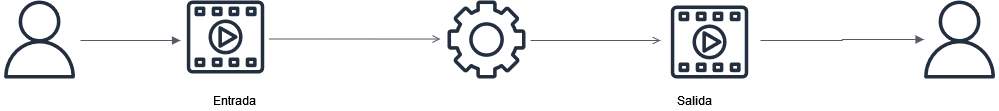

The diagram above was exported from draw.io. Its source (the exported page's mxGraphModel, read from the mxfile embedded in the PNG):
<mxGraphModel dx="2207" dy="1391" grid="1" gridSize="10" guides="1" tooltips="1" connect="1" arrows="1" fold="1" page="1" pageScale="1" pageWidth="1169" pageHeight="827" math="0" shadow="0">
  <root>
    <mxCell id="0" />
    <mxCell id="1" parent="0" />
    <mxCell id="cFqSYUoUl7bI3NOeXMpX-3" value="" style="sketch=0;outlineConnect=0;fontColor=#232F3E;gradientColor=none;fillColor=#232F3E;strokeColor=none;dashed=0;verticalLabelPosition=bottom;verticalAlign=top;align=center;html=1;fontSize=12;fontStyle=0;aspect=fixed;pointerEvents=1;shape=mxgraph.aws4.gear;" vertex="1" parent="1">
      <mxGeometry x="-563" y="-270" width="78" height="78" as="geometry" />
    </mxCell>
    <mxCell id="cFqSYUoUl7bI3NOeXMpX-4" value="" style="edgeStyle=orthogonalEdgeStyle;html=1;endArrow=open;elbow=vertical;startArrow=none;endFill=0;strokeColor=#545B64;rounded=0;entryX=-0.09;entryY=0.494;entryDx=0;entryDy=0;entryPerimeter=0;" edge="1" parent="1" target="cFqSYUoUl7bI3NOeXMpX-3">
      <mxGeometry width="100" relative="1" as="geometry">
        <mxPoint x="-742" y="-231.5" as="sourcePoint" />
        <mxPoint x="-642" y="-231.5" as="targetPoint" />
      </mxGeometry>
    </mxCell>
    <mxCell id="cFqSYUoUl7bI3NOeXMpX-5" value="" style="edgeStyle=orthogonalEdgeStyle;html=1;endArrow=open;elbow=vertical;startArrow=none;endFill=0;strokeColor=#545B64;rounded=0;" edge="1" parent="1">
      <mxGeometry width="100" relative="1" as="geometry">
        <mxPoint x="-480" y="-230" as="sourcePoint" />
        <mxPoint x="-350" y="-230" as="targetPoint" />
      </mxGeometry>
    </mxCell>
    <mxCell id="cFqSYUoUl7bI3NOeXMpX-6" value="Entrada" style="text;html=1;align=center;verticalAlign=middle;resizable=0;points=[];autosize=1;strokeColor=none;fillColor=none;" vertex="1" parent="1">
      <mxGeometry x="-806" y="-180" width="60" height="20" as="geometry" />
    </mxCell>
    <mxCell id="cFqSYUoUl7bI3NOeXMpX-7" value="Salida" style="text;html=1;align=center;verticalAlign=middle;resizable=0;points=[];autosize=1;strokeColor=none;fillColor=none;" vertex="1" parent="1">
      <mxGeometry x="-341" y="-180" width="50" height="20" as="geometry" />
    </mxCell>
    <mxCell id="cFqSYUoUl7bI3NOeXMpX-8" value="" style="sketch=0;outlineConnect=0;fontColor=#232F3E;gradientColor=none;fillColor=#232F3E;strokeColor=none;dashed=0;verticalLabelPosition=bottom;verticalAlign=top;align=center;html=1;fontSize=12;fontStyle=0;aspect=fixed;pointerEvents=1;shape=mxgraph.aws4.user;" vertex="1" parent="1">
      <mxGeometry x="-1010" y="-270" width="78" height="78" as="geometry" />
    </mxCell>
    <mxCell id="cFqSYUoUl7bI3NOeXMpX-9" value="" style="sketch=0;outlineConnect=0;fontColor=#232F3E;gradientColor=none;fillColor=#232F3E;strokeColor=none;dashed=0;verticalLabelPosition=bottom;verticalAlign=top;align=center;html=1;fontSize=12;fontStyle=0;aspect=fixed;pointerEvents=1;shape=mxgraph.aws4.user;" vertex="1" parent="1">
      <mxGeometry x="-90" y="-270" width="78" height="78" as="geometry" />
    </mxCell>
    <mxCell id="cFqSYUoUl7bI3NOeXMpX-10" value="" style="sketch=0;outlineConnect=0;fontColor=#232F3E;gradientColor=none;fillColor=#232F3E;strokeColor=none;dashed=0;verticalLabelPosition=bottom;verticalAlign=top;align=center;html=1;fontSize=12;fontStyle=0;aspect=fixed;pointerEvents=1;shape=mxgraph.aws4.multimedia;" vertex="1" parent="1">
      <mxGeometry x="-824" y="-270" width="78" height="73" as="geometry" />
    </mxCell>
    <mxCell id="cFqSYUoUl7bI3NOeXMpX-11" value="" style="sketch=0;outlineConnect=0;fontColor=#232F3E;gradientColor=none;fillColor=#232F3E;strokeColor=none;dashed=0;verticalLabelPosition=bottom;verticalAlign=top;align=center;html=1;fontSize=12;fontStyle=0;aspect=fixed;pointerEvents=1;shape=mxgraph.aws4.multimedia;" vertex="1" parent="1">
      <mxGeometry x="-340" y="-265" width="78" height="73" as="geometry" />
    </mxCell>
    <mxCell id="cFqSYUoUl7bI3NOeXMpX-12" value="" style="edgeStyle=orthogonalEdgeStyle;html=1;endArrow=block;elbow=vertical;startArrow=none;endFill=1;strokeColor=#545B64;rounded=0;" edge="1" parent="1">
      <mxGeometry width="100" relative="1" as="geometry">
        <mxPoint x="-930" y="-230" as="sourcePoint" />
        <mxPoint x="-830" y="-230" as="targetPoint" />
      </mxGeometry>
    </mxCell>
    <mxCell id="cFqSYUoUl7bI3NOeXMpX-13" value="" style="edgeStyle=orthogonalEdgeStyle;html=1;endArrow=block;elbow=vertical;startArrow=none;endFill=1;strokeColor=#545B64;rounded=0;" edge="1" parent="1" target="cFqSYUoUl7bI3NOeXMpX-9">
      <mxGeometry width="100" relative="1" as="geometry">
        <mxPoint x="-250" y="-230" as="sourcePoint" />
        <mxPoint x="-150" y="-230" as="targetPoint" />
      </mxGeometry>
    </mxCell>
  </root>
</mxGraphModel>